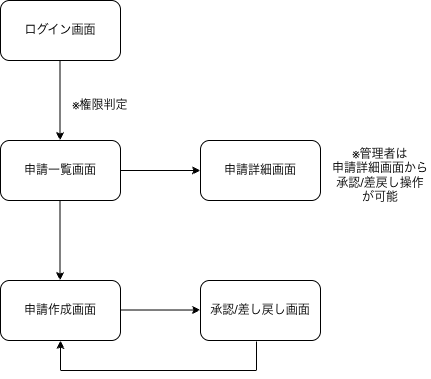

The diagram above was exported from draw.io. Its source (the exported page's mxGraphModel, read from the mxfile embedded in the PNG):
<mxGraphModel dx="706" dy="471" grid="1" gridSize="10" guides="1" tooltips="1" connect="1" arrows="1" fold="1" page="1" pageScale="1" pageWidth="827" pageHeight="1169" background="light-dark(#FFFFFF,#FFFFFF)" math="0" shadow="0">
  <root>
    <mxCell id="0" />
    <mxCell id="1" parent="0" />
    <mxCell id="tIG4lKMdP-H-rTyWnprb-1" parent="1" style="rounded=1;whiteSpace=wrap;html=1;" value="申請作成画面" vertex="1">
      <mxGeometry height="60" width="120" x="120" y="370" as="geometry" />
    </mxCell>
    <mxCell id="tIG4lKMdP-H-rTyWnprb-2" parent="1" style="rounded=1;whiteSpace=wrap;html=1;" value="承認/差し戻し画面" vertex="1">
      <mxGeometry height="60" width="120" x="320" y="370" as="geometry" />
    </mxCell>
    <mxCell id="tIG4lKMdP-H-rTyWnprb-3" parent="1" style="rounded=1;whiteSpace=wrap;html=1;" value="申請詳細画面" vertex="1">
      <mxGeometry height="60" width="120" x="320" y="230" as="geometry" />
    </mxCell>
    <mxCell id="tIG4lKMdP-H-rTyWnprb-4" parent="1" style="rounded=1;whiteSpace=wrap;html=1;" value="申請一覧画面" vertex="1">
      <mxGeometry height="60" width="120" x="120" y="230" as="geometry" />
    </mxCell>
    <mxCell id="tIG4lKMdP-H-rTyWnprb-5" parent="1" style="rounded=1;whiteSpace=wrap;html=1;" value="ログイン画面" vertex="1">
      <mxGeometry height="60" width="120" x="120" y="90" as="geometry" />
    </mxCell>
    <mxCell id="tIG4lKMdP-H-rTyWnprb-6" edge="1" parent="1" style="endArrow=classic;html=1;rounded=0;labelBackgroundColor=light-dark(default, #ffffff);" value="">
      <mxGeometry height="50" relative="1" width="50" as="geometry">
        <mxPoint x="179.5" y="290" as="sourcePoint" />
        <mxPoint x="179.5" y="370" as="targetPoint" />
      </mxGeometry>
    </mxCell>
    <mxCell id="tIG4lKMdP-H-rTyWnprb-7" edge="1" parent="1" style="endArrow=classic;html=1;rounded=0;" value="">
      <mxGeometry height="50" relative="1" width="50" as="geometry">
        <mxPoint x="240" y="260" as="sourcePoint" />
        <mxPoint x="320" y="260" as="targetPoint" />
      </mxGeometry>
    </mxCell>
    <mxCell id="tIG4lKMdP-H-rTyWnprb-8" edge="1" parent="1" style="endArrow=classic;html=1;rounded=0;" value="">
      <mxGeometry height="50" relative="1" width="50" as="geometry">
        <mxPoint x="179.5" y="150" as="sourcePoint" />
        <mxPoint x="179.5" y="230" as="targetPoint" />
      </mxGeometry>
    </mxCell>
    <mxCell id="tIG4lKMdP-H-rTyWnprb-9" edge="1" parent="1" style="endArrow=classic;html=1;rounded=0;entryX=0.833;entryY=0.667;entryDx=0;entryDy=0;entryPerimeter=0;" value="">
      <mxGeometry height="50" relative="1" width="50" as="geometry">
        <mxPoint x="240.04000000000002" y="399.5" as="sourcePoint" />
        <mxPoint x="320.00000000000006" y="399.52" as="targetPoint" />
      </mxGeometry>
    </mxCell>
    <mxCell id="tIG4lKMdP-H-rTyWnprb-13" edge="1" parent="1" style="endArrow=classic;html=1;rounded=0;entryX=0.5;entryY=1;entryDx=0;entryDy=0;" target="tIG4lKMdP-H-rTyWnprb-1" value="">
      <mxGeometry height="50" relative="1" width="50" as="geometry">
        <Array as="points">
          <mxPoint x="376" y="460" />
          <mxPoint x="180" y="460" />
        </Array>
        <mxPoint x="376" y="431" as="sourcePoint" />
        <mxPoint x="290" y="430" as="targetPoint" />
      </mxGeometry>
    </mxCell>
    <mxCell id="tIG4lKMdP-H-rTyWnprb-14" parent="1" style="text;html=1;whiteSpace=wrap;strokeColor=none;fillColor=none;align=center;verticalAlign=middle;rounded=0;" value="※管理者は&lt;div&gt;申請詳細画面から承認/差戻し操作が可能&lt;/div&gt;" vertex="1">
      <mxGeometry height="30" width="100" x="450" y="250" as="geometry" />
    </mxCell>
    <mxCell id="tIG4lKMdP-H-rTyWnprb-15" parent="1" style="text;html=1;whiteSpace=wrap;strokeColor=none;fillColor=none;align=center;verticalAlign=middle;rounded=0;" value="※権限判定" vertex="1">
      <mxGeometry height="30" width="60" x="190" y="180" as="geometry" />
    </mxCell>
  </root>
</mxGraphModel>